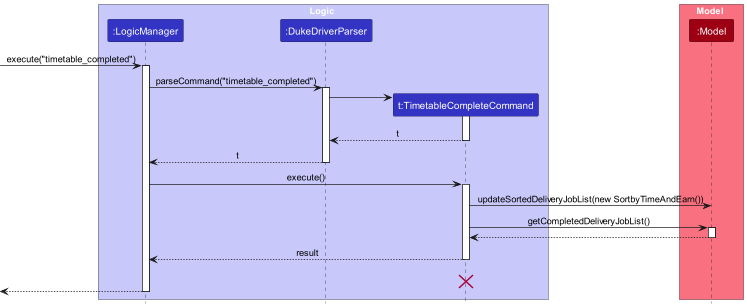

The diagram above was rendered by PlantUML. Its source (embedded in the PNG):
@startuml
!include style.puml

box Logic LOGIC_COLOR_T1
participant ":LogicManager" as LogicManager LOGIC_COLOR
participant ":DukeDriverParser" as DukeDriverParser LOGIC_COLOR
participant "t:TimetableCompleteCommand" as TimetableCompleteCommand LOGIC_COLOR
end box

box Model MODEL_COLOR_T1
participant ":Model" as Model MODEL_COLOR
end box
[-> LogicManager : execute("timetable_completed")
activate LogicManager

LogicManager -> DukeDriverParser : parseCommand("timetable_completed")
activate DukeDriverParser

create TimetableCompleteCommand
DukeDriverParser -> TimetableCompleteCommand
activate TimetableCompleteCommand

TimetableCompleteCommand --> DukeDriverParser : t
deactivate TimetableCompleteCommand

DukeDriverParser --> LogicManager : t
deactivate DukeDriverParser

LogicManager -> TimetableCompleteCommand : execute()
activate TimetableCompleteCommand
TimetableCompleteCommand -> Model : updateSortedDeliveryJobList(new SortbyTimeAndEarn())
TimetableCompleteCommand -> Model : getCompletedDeliveryJobList()
activate Model


Model --> TimetableCompleteCommand
deactivate Model

TimetableCompleteCommand --> LogicManager : result
deactivate TimetableCompleteCommand
TimetableCompleteCommand -[hidden]-> LogicManager : result
destroy TimetableCompleteCommand

[<--LogicManager
deactivate LogicManager
@enduml